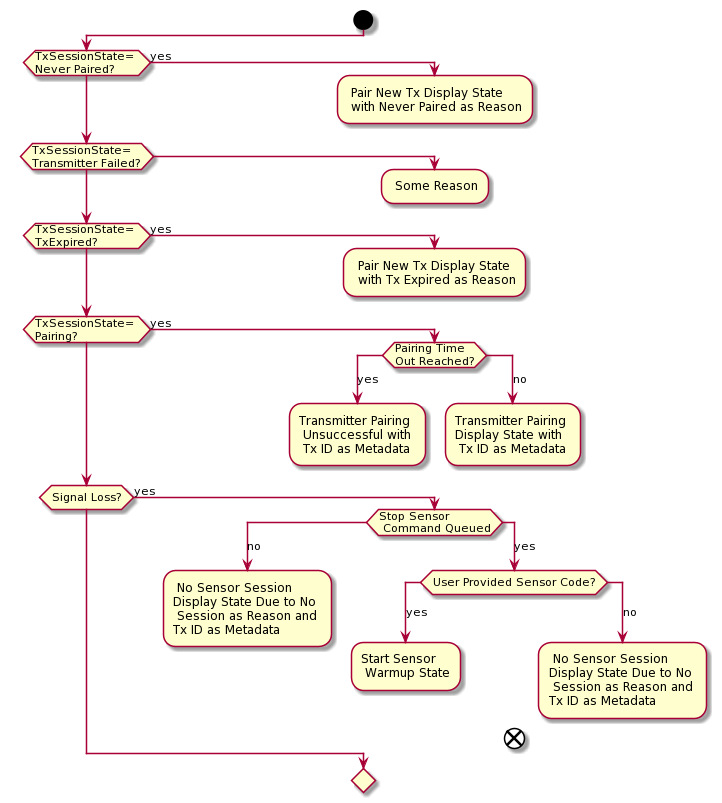

The diagram above was rendered by PlantUML. Its source (embedded in the PNG):
@startuml
skin rose
!pragma useVerticalIf on
start

if(TxSessionState= \nNever Paired?) then (yes)
    : Pair New Tx Display State \n with Never Paired as Reason;
    kill;
    
else if(TxSessionState= \nTransmitter Failed?)
    : Some Reason;
    kill;
    
else if(TxSessionState= \nTxExpired?) then (yes)
    : Pair New Tx Display State \n with Tx Expired as Reason;
    kill;  
    
else if(TxSessionState= \nPairing?) then (yes) 
      switch(Pairing Time \nOut Reached?)
          case(yes)
            :Transmitter Pairing \n Unsuccessful with \n Tx ID as Metadata;
            kill;
          case(no)
            :Transmitter Pairing \nDisplay State with \n Tx ID as Metadata;
            kill;
      endswitch
      kill;
      
else if(Signal Loss?) then (yes)
     switch (Stop Sensor \n Command Queued)
         case(no)
            : No Sensor Session \nDisplay State Due to No\n Session as Reason and \nTx ID as Metadata;
            kill; 
         case(yes)
            switch(User Provided Sensor Code?)
               case(yes)
                 :Start Sensor \n Warmup State;
                 kill;
               case(no)
                 : No Sensor Session \nDisplay State Due to No\n Session as Reason and \nTx ID as Metadata;
                 kill;        
            endswitch   
            

end
@enduml